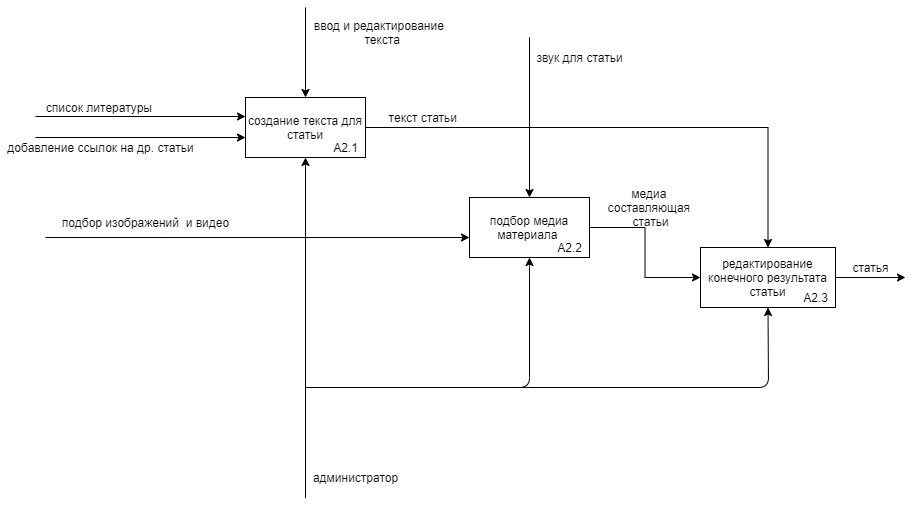

The diagram above was exported from draw.io. Its source (the exported page's mxGraphModel, read from the mxfile embedded in the PNG):
<mxGraphModel dx="1865" dy="575" grid="1" gridSize="10" guides="1" tooltips="1" connect="1" arrows="1" fold="1" page="1" pageScale="1" pageWidth="827" pageHeight="1169" math="0" shadow="0">
  <root>
    <mxCell id="0" />
    <mxCell id="1" parent="0" />
    <mxCell id="urKid6humeq7sQAmwvHZ-39" style="edgeStyle=orthogonalEdgeStyle;rounded=0;orthogonalLoop=1;jettySize=auto;html=1;endArrow=none;endFill=0;startArrow=classic;startFill=1;" edge="1" parent="1" source="urKid6humeq7sQAmwvHZ-38">
      <mxGeometry relative="1" as="geometry">
        <mxPoint x="190" y="10" as="targetPoint" />
      </mxGeometry>
    </mxCell>
    <mxCell id="urKid6humeq7sQAmwvHZ-43" style="edgeStyle=orthogonalEdgeStyle;rounded=0;orthogonalLoop=1;jettySize=auto;html=1;startArrow=classic;startFill=1;endArrow=none;endFill=0;" edge="1" parent="1" source="urKid6humeq7sQAmwvHZ-38">
      <mxGeometry relative="1" as="geometry">
        <mxPoint x="190" y="500.79998779296875" as="targetPoint" />
      </mxGeometry>
    </mxCell>
    <mxCell id="urKid6humeq7sQAmwvHZ-59" style="edgeStyle=orthogonalEdgeStyle;rounded=0;orthogonalLoop=1;jettySize=auto;html=1;exitX=1;exitY=0.5;exitDx=0;exitDy=0;entryX=0.5;entryY=0;entryDx=0;entryDy=0;startArrow=none;startFill=0;endArrow=classic;endFill=1;" edge="1" parent="1" source="urKid6humeq7sQAmwvHZ-38" target="urKid6humeq7sQAmwvHZ-52">
      <mxGeometry relative="1" as="geometry" />
    </mxCell>
    <mxCell id="urKid6humeq7sQAmwvHZ-38" value="создание текста для статьи" style="rounded=0;whiteSpace=wrap;html=1;" vertex="1" parent="1">
      <mxGeometry x="130" y="100" width="120" height="60" as="geometry" />
    </mxCell>
    <mxCell id="urKid6humeq7sQAmwvHZ-40" value="подбор изображений&amp;nbsp; и видео" style="text;html=1;align=center;verticalAlign=middle;resizable=0;points=[];autosize=1;strokeColor=none;" vertex="1" parent="1">
      <mxGeometry x="-60" y="215" width="180" height="20" as="geometry" />
    </mxCell>
    <mxCell id="urKid6humeq7sQAmwvHZ-44" value="администратор" style="text;html=1;align=center;verticalAlign=middle;resizable=0;points=[];autosize=1;strokeColor=none;" vertex="1" parent="1">
      <mxGeometry x="190" y="470" width="100" height="20" as="geometry" />
    </mxCell>
    <mxCell id="urKid6humeq7sQAmwvHZ-45" value="список литературы&amp;nbsp;" style="text;html=1;align=center;verticalAlign=middle;resizable=0;points=[];autosize=1;strokeColor=none;" vertex="1" parent="1">
      <mxGeometry x="-80" y="100" width="130" height="20" as="geometry" />
    </mxCell>
    <mxCell id="urKid6humeq7sQAmwvHZ-47" style="edgeStyle=orthogonalEdgeStyle;rounded=0;orthogonalLoop=1;jettySize=auto;html=1;startArrow=classic;startFill=1;endArrow=none;endFill=0;" edge="1" parent="1" source="urKid6humeq7sQAmwvHZ-46">
      <mxGeometry relative="1" as="geometry">
        <mxPoint x="-70" y="240" as="targetPoint" />
        <Array as="points">
          <mxPoint x="50" y="240" />
        </Array>
      </mxGeometry>
    </mxCell>
    <mxCell id="urKid6humeq7sQAmwvHZ-49" style="edgeStyle=orthogonalEdgeStyle;rounded=0;orthogonalLoop=1;jettySize=auto;html=1;startArrow=classic;startFill=1;endArrow=none;endFill=0;" edge="1" parent="1" source="urKid6humeq7sQAmwvHZ-46">
      <mxGeometry relative="1" as="geometry">
        <mxPoint x="414" y="40" as="targetPoint" />
      </mxGeometry>
    </mxCell>
    <mxCell id="urKid6humeq7sQAmwvHZ-60" style="edgeStyle=orthogonalEdgeStyle;rounded=0;orthogonalLoop=1;jettySize=auto;html=1;startArrow=none;startFill=0;endArrow=classic;endFill=1;" edge="1" parent="1" source="urKid6humeq7sQAmwvHZ-46" target="urKid6humeq7sQAmwvHZ-52">
      <mxGeometry relative="1" as="geometry" />
    </mxCell>
    <mxCell id="urKid6humeq7sQAmwvHZ-46" value="подбор медиа материала&amp;nbsp;" style="rounded=0;whiteSpace=wrap;html=1;" vertex="1" parent="1">
      <mxGeometry x="354" y="200" width="120" height="60" as="geometry" />
    </mxCell>
    <mxCell id="urKid6humeq7sQAmwvHZ-48" value="ввод и редактирование&amp;nbsp;&lt;br&gt;&amp;nbsp;текста" style="text;html=1;align=center;verticalAlign=middle;resizable=0;points=[];autosize=1;strokeColor=none;" vertex="1" parent="1">
      <mxGeometry x="190" y="20" width="150" height="30" as="geometry" />
    </mxCell>
    <mxCell id="urKid6humeq7sQAmwvHZ-51" value="добавление ссылок на др. статьи" style="text;html=1;align=center;verticalAlign=middle;resizable=0;points=[];autosize=1;strokeColor=none;" vertex="1" parent="1">
      <mxGeometry x="-115" y="140" width="200" height="20" as="geometry" />
    </mxCell>
    <mxCell id="urKid6humeq7sQAmwvHZ-64" style="edgeStyle=orthogonalEdgeStyle;rounded=0;orthogonalLoop=1;jettySize=auto;html=1;exitX=1;exitY=0.5;exitDx=0;exitDy=0;startArrow=none;startFill=0;endArrow=classic;endFill=1;" edge="1" parent="1" source="urKid6humeq7sQAmwvHZ-52">
      <mxGeometry relative="1" as="geometry">
        <mxPoint x="790" y="280" as="targetPoint" />
      </mxGeometry>
    </mxCell>
    <mxCell id="urKid6humeq7sQAmwvHZ-52" value="редактирование конечного результата статьи" style="rounded=0;whiteSpace=wrap;html=1;" vertex="1" parent="1">
      <mxGeometry x="585" y="250" width="135" height="60" as="geometry" />
    </mxCell>
    <mxCell id="urKid6humeq7sQAmwvHZ-53" value="" style="endArrow=classic;html=1;entryX=0.5;entryY=1;entryDx=0;entryDy=0;" edge="1" parent="1" target="urKid6humeq7sQAmwvHZ-46">
      <mxGeometry width="50" height="50" relative="1" as="geometry">
        <mxPoint x="190" y="390" as="sourcePoint" />
        <mxPoint x="250" y="390" as="targetPoint" />
        <Array as="points">
          <mxPoint x="414" y="390" />
          <mxPoint x="414" y="270" />
        </Array>
      </mxGeometry>
    </mxCell>
    <mxCell id="urKid6humeq7sQAmwvHZ-54" value="" style="endArrow=classic;html=1;entryX=0.5;entryY=1;entryDx=0;entryDy=0;" edge="1" parent="1" target="urKid6humeq7sQAmwvHZ-52">
      <mxGeometry width="50" height="50" relative="1" as="geometry">
        <mxPoint x="360" y="390" as="sourcePoint" />
        <mxPoint x="480" y="340" as="targetPoint" />
        <Array as="points">
          <mxPoint x="653" y="390" />
        </Array>
      </mxGeometry>
    </mxCell>
    <mxCell id="urKid6humeq7sQAmwvHZ-56" value="" style="endArrow=classic;html=1;" edge="1" parent="1">
      <mxGeometry width="50" height="50" relative="1" as="geometry">
        <mxPoint x="-80" y="119" as="sourcePoint" />
        <mxPoint x="130" y="119" as="targetPoint" />
      </mxGeometry>
    </mxCell>
    <mxCell id="urKid6humeq7sQAmwvHZ-57" value="" style="endArrow=classic;html=1;" edge="1" parent="1">
      <mxGeometry width="50" height="50" relative="1" as="geometry">
        <mxPoint x="-80" y="140" as="sourcePoint" />
        <mxPoint x="130" y="140" as="targetPoint" />
      </mxGeometry>
    </mxCell>
    <mxCell id="urKid6humeq7sQAmwvHZ-61" value="текст статьи&amp;nbsp;" style="text;html=1;align=center;verticalAlign=middle;resizable=0;points=[];autosize=1;strokeColor=none;" vertex="1" parent="1">
      <mxGeometry x="264" y="110" width="90" height="20" as="geometry" />
    </mxCell>
    <mxCell id="urKid6humeq7sQAmwvHZ-63" value="медиа &lt;br&gt;составляющая&amp;nbsp;&lt;br&gt;статьи" style="text;html=1;align=center;verticalAlign=middle;resizable=0;points=[];autosize=1;strokeColor=none;" vertex="1" parent="1">
      <mxGeometry x="485" y="185" width="100" height="50" as="geometry" />
    </mxCell>
    <mxCell id="urKid6humeq7sQAmwvHZ-65" value="статья" style="text;html=1;align=center;verticalAlign=middle;resizable=0;points=[];autosize=1;strokeColor=none;" vertex="1" parent="1">
      <mxGeometry x="730" y="260" width="50" height="20" as="geometry" />
    </mxCell>
    <mxCell id="urKid6humeq7sQAmwvHZ-67" value="звук для статьи" style="text;html=1;align=center;verticalAlign=middle;resizable=0;points=[];autosize=1;strokeColor=none;" vertex="1" parent="1">
      <mxGeometry x="414" y="50" width="100" height="20" as="geometry" />
    </mxCell>
    <mxCell id="urKid6humeq7sQAmwvHZ-69" value="А2.1" style="text;html=1;align=center;verticalAlign=middle;resizable=0;points=[];autosize=1;strokeColor=none;" vertex="1" parent="1">
      <mxGeometry x="210" y="140" width="40" height="20" as="geometry" />
    </mxCell>
    <mxCell id="urKid6humeq7sQAmwvHZ-70" value="А2.2" style="text;html=1;align=center;verticalAlign=middle;resizable=0;points=[];autosize=1;strokeColor=none;" vertex="1" parent="1">
      <mxGeometry x="434" y="240" width="40" height="20" as="geometry" />
    </mxCell>
    <mxCell id="urKid6humeq7sQAmwvHZ-71" value="А2.3" style="text;html=1;align=center;verticalAlign=middle;resizable=0;points=[];autosize=1;strokeColor=none;" vertex="1" parent="1">
      <mxGeometry x="680" y="290" width="40" height="20" as="geometry" />
    </mxCell>
  </root>
</mxGraphModel>